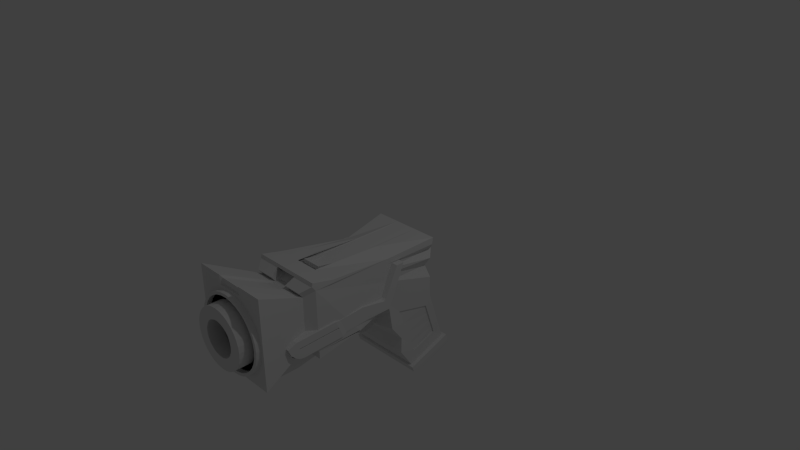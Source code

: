 # Source: gun.blend  (saved by Blender 2.69.0; exported with 4.5.12 LTS)
import bpy
from mathutils import Matrix  # noqa: F401  (used for matrix-valued properties, if any)

bpy.ops.wm.read_factory_settings(use_empty=True)
scene = bpy.context.scene
scene.name = 'Scene'

# ---- collections
col_collection_1 = bpy.data.collections.new('Collection 1'); scene.collection.children.link(col_collection_1)

# ---- materials (node trees are filled in below, after node groups)
mat_material = bpy.data.materials.new('Material')
mat_material.alpha_threshold = 0.0
mat_material.use_transparent_shadow = False
mat_material.roughness = 0.5
mat_material.line_color = (0.0, 0.0, 0.0, 1.0)
mat_material_001 = bpy.data.materials.new('Material.001')
mat_material_001.alpha_threshold = 0.0
mat_material_001.use_transparent_shadow = False
mat_material_001.roughness = 0.5
mat_material_001.line_color = (0.0, 0.0, 0.0, 1.0)

# ---- material node trees

# ---- world
world_world = bpy.data.worlds.new('World'); scene.world = world_world
world_world.color = (0.05088, 0.05088, 0.05088)
world_world.use_sun_shadow = False
world_world.sun_shadow_jitter_overblur = 0.0
world_world.cycles.sampling_method = 'MANUAL'
world_world.cycles.sample_map_resolution = 256

# ---- cameras
cam_camera = bpy.data.cameras.new('Camera')
cam_camera.clip_end = 100.0
cam_camera.lens = 35.0
cam_camera.sensor_width = 32.0
cam_camera.sensor_height = 18.0
cam_camera.ortho_scale = 7.314
cam_camera.dof.focus_distance = 0.0
cam_camera.dof.aperture_fstop = 128.0

# ---- lights
light_lamp = bpy.data.lights.new('Lamp', 'POINT')
light_lamp.transmission_factor = 0.0
light_lamp.cutoff_distance = 30.0
light_lamp.energy = 100.0
light_lamp.shadow_buffer_clip_start = 1.001
light_lamp.shadow_soft_size = 0.1
light_lamp.shadow_maximum_resolution = 0.006
light_lamp.use_absolute_resolution = True
light_lamp.cycles.use_multiple_importance_sampling = False

# ---- meshes
me_cube = bpy.data.meshes.new('Cube')
me_cube.from_pydata([(-0.05752, 0.2938, -0.9052), (0.05491, -1.0, -1.0), (-1.0, -1.0, -1.0), (-0.8876, 0.2938, -0.9052), (-0.05752, 0.2938, -0.2055), (0.0549, -1.0, -0.1107), (-1.0, -1.0, -0.1107), (-0.8876, 0.2938, -0.2055), (-0.4717, -1.943, 0.00798), (-0.4717, -1.814, 0.00798), (0.05491, 0.9741, -1.0), (-1.0, 0.9741, -1.0), (0.05491, 1.029, -0.1107), (-1.0, 1.029, -0.1107), (0.05491, 0.6057, -1.99), (-1.0, 0.6057, -1.99), (0.05491, 1.217, -1.77), (-1.0, 1.217, -1.77), (-0.04985, -1.125, -0.199), (-0.8952, -1.125, -0.199), (-0.8952, -1.125, -0.9117), (-0.04985, -1.125, -0.9117), (0.1231, -1.869, -1.147), (-1.085, -1.869, -1.147), (0.1231, -1.869, 0.1644), (-1.085, -1.869, 0.1644), (-1.0, -0.3178, -1.0), (0.05491, -0.3178, -1.0), (0.05491, -1.0, -1.111), (-1.0, -1.0, -1.111), (-1.0, -0.3178, -0.9914), (0.05491, -0.3178, -0.9914), (-0.6521, -1.0, -1.111), (-0.5526, -1.0, -1.0), (-0.3744, -1.0, -1.0), (-0.2587, -1.0, -1.111), (-0.2755, -0.3178, -0.9914), (-0.274, -0.3178, -1.0), (-0.6791, -0.3178, -1.0), (-0.6805, -0.3178, -0.9914), (-0.6521, -0.8144, -0.8902), (-0.5526, -0.8144, -0.779), (-0.3744, -0.8144, -0.779), (-0.2587, -0.8144, -0.8902), (-0.2755, -0.1323, -0.7703), (-0.6805, -0.1323, -0.7703), (-0.4237, -2.093, -0.3018), (-0.4736, -2.093, -0.2969), (-0.4736, -1.482, -0.1217), (-0.4736, -2.093, -0.1217), (-0.3895, -1.482, -0.1299), (-0.3895, -2.093, -0.1299), (-0.3086, -1.482, -0.1545), (-0.3086, -2.093, -0.1545), (-0.2341, -1.482, -0.1943), (-0.2341, -2.093, -0.1943), (-0.1688, -1.482, -0.2479), (-0.1688, -2.093, -0.2479), (-0.1152, -1.482, -0.3132), (-0.1152, -2.093, -0.3132), (-0.07534, -1.482, -0.3878), (-0.07534, -2.093, -0.3878), (-0.0508, -1.482, -0.4686), (-0.0508, -2.093, -0.4686), (-0.04252, -1.482, -0.5527), (-0.04252, -2.093, -0.5527), (-0.0508, -1.482, -0.6368), (-0.0508, -2.093, -0.6368), (-0.07534, -1.482, -0.7177), (-0.07534, -2.093, -0.7177), (-0.1152, -1.482, -0.7922), (-0.1152, -2.093, -0.7922), (-0.1688, -1.482, -0.8575), (-0.1688, -2.093, -0.8575), (-0.2341, -1.482, -0.9112), (-0.2341, -2.093, -0.9112), (-0.3086, -1.482, -0.951), (-0.3086, -2.093, -0.951), (-0.3895, -1.482, -0.9755), (-0.3895, -2.093, -0.9755), (-0.4736, -1.482, -0.9838), (-0.4736, -2.093, -0.9838), (-0.5577, -1.482, -0.9755), (-0.5577, -2.093, -0.9755), (-0.6386, -1.482, -0.951), (-0.6386, -2.093, -0.951), (-0.7131, -1.482, -0.9112), (-0.7131, -2.093, -0.9112), (-0.7784, -1.482, -0.8575), (-0.7784, -2.093, -0.8575), (-0.832, -1.482, -0.7922), (-0.832, -2.093, -0.7922), (-0.8719, -1.482, -0.7177), (-0.8719, -2.093, -0.7177), (-0.8964, -1.482, -0.6368), (-0.8964, -2.093, -0.6368), (-0.9047, -1.482, -0.5527), (-0.9047, -2.093, -0.5527), (-0.8964, -1.482, -0.4686), (-0.8964, -2.093, -0.4686), (-0.8719, -1.482, -0.3878), (-0.8719, -2.093, -0.3878), (-0.832, -1.482, -0.3132), (-0.832, -2.093, -0.3132), (-0.7784, -1.482, -0.2479), (-0.7784, -2.093, -0.2479), (-0.7131, -1.482, -0.1943), (-0.7131, -2.093, -0.1943), (-0.6386, -1.482, -0.1545), (-0.6386, -2.093, -0.1545), (-0.5577, -1.482, -0.1299), (-0.5577, -2.093, -0.1299), (-0.3757, -2.093, -0.3164), (-0.3315, -2.093, -0.34), (-0.2927, -2.093, -0.3718), (-0.2609, -2.093, -0.4106), (-0.2373, -2.093, -0.4548), (-0.2227, -2.093, -0.5028), (-0.2178, -2.093, -0.5527), (-0.2227, -2.093, -0.6026), (-0.2373, -2.093, -0.6506), (-0.2609, -2.093, -0.6949), (-0.2927, -2.093, -0.7336), (-0.3315, -2.093, -0.7654), (-0.3757, -2.093, -0.7891), (-0.4237, -2.093, -0.8036), (-0.4736, -2.093, -0.8085), (-0.5235, -2.093, -0.8036), (-0.5715, -2.093, -0.7891), (-0.6157, -2.093, -0.7654), (-0.6545, -2.093, -0.7336), (-0.6863, -2.093, -0.6949), (-0.7099, -2.093, -0.6506), (-0.7245, -2.093, -0.6026), (-0.7294, -2.093, -0.5527), (-0.7245, -2.093, -0.5028), (-0.7099, -2.093, -0.4548), (-0.6863, -2.093, -0.4106), (-0.6545, -2.093, -0.3718), (-0.6157, -2.093, -0.34), (-0.5715, -2.093, -0.3164), (-0.5235, -2.093, -0.3018), (-0.4237, -1.537, -0.3018), (-0.4736, -1.537, -0.2969), (-0.3757, -1.537, -0.3164), (-0.3315, -1.537, -0.34), (-0.2927, -1.537, -0.3718), (-0.2609, -1.537, -0.4106), (-0.2373, -1.537, -0.4548), (-0.2227, -1.537, -0.5028), (-0.2178, -1.537, -0.5527), (-0.2227, -1.537, -0.6026), (-0.2373, -1.537, -0.6506), (-0.2609, -1.537, -0.6949), (-0.2927, -1.537, -0.7336), (-0.3315, -1.537, -0.7654), (-0.3757, -1.537, -0.7891), (-0.4237, -1.537, -0.8036), (-0.4736, -1.537, -0.8085), (-0.5235, -1.537, -0.8036), (-0.5715, -1.537, -0.7891), (-0.6157, -1.537, -0.7654), (-0.6545, -1.537, -0.7336), (-0.6863, -1.537, -0.6949), (-0.7099, -1.537, -0.6506), (-0.7245, -1.537, -0.6026), (-0.7294, -1.537, -0.5527), (-0.7245, -1.537, -0.5028), (-0.7099, -1.537, -0.4548), (-0.6863, -1.537, -0.4106), (-0.6545, -1.537, -0.3718), (-0.6157, -1.537, -0.34), (-0.5715, -1.537, -0.3164), (-0.5235, -1.537, -0.3018), (-0.3627, -1.814, -0.002755), (-0.3627, -1.943, -0.002755), (-0.2579, -1.814, -0.03455), (-0.2579, -1.943, -0.03455), (-0.1614, -1.814, -0.08618), (-0.1614, -1.943, -0.08618), (-0.07669, -1.814, -0.1557), (-0.07669, -1.943, -0.1557), (-0.007211, -1.814, -0.2403), (-0.007211, -1.943, -0.2403), (0.04442, -1.814, -0.3369), (0.04442, -1.943, -0.3369), (0.07621, -1.814, -0.4417), (0.07621, -1.943, -0.4417), (0.08694, -1.814, -0.5507), (0.08694, -1.943, -0.5507), (0.07621, -1.814, -0.6597), (0.07621, -1.943, -0.6597), (0.04442, -1.814, -0.7645), (0.04442, -1.943, -0.7645), (-0.007211, -1.814, -0.8611), (-0.007211, -1.943, -0.8611), (-0.07669, -1.814, -0.9458), (-0.07669, -1.943, -0.9458), (-0.1614, -1.814, -1.015), (-0.1614, -1.943, -1.015), (-0.2579, -1.814, -1.067), (-0.2579, -1.943, -1.067), (-0.3627, -1.814, -1.099), (-0.3627, -1.943, -1.099), (-0.4717, -1.814, -1.109), (-0.4717, -1.943, -1.109), (-0.5807, -1.814, -1.099), (-0.5807, -1.943, -1.099), (-0.6855, -1.814, -1.067), (-0.6855, -1.943, -1.067), (-0.7821, -1.814, -1.015), (-0.7821, -1.943, -1.015), (-0.8668, -1.814, -0.9458), (-0.8668, -1.943, -0.9458), (-0.9363, -1.814, -0.8611), (-0.9363, -1.943, -0.8611), (-0.9879, -1.814, -0.7645), (-0.9879, -1.943, -0.7645), (-1.02, -1.814, -0.6597), (-1.02, -1.943, -0.6597), (-1.03, -1.814, -0.5507), (-1.03, -1.943, -0.5507), (-1.02, -1.814, -0.4417), (-1.02, -1.943, -0.4417), (-0.9879, -1.814, -0.3369), (-0.9879, -1.943, -0.3369), (-0.9363, -1.814, -0.2403), (-0.9363, -1.943, -0.2403), (-0.8668, -1.814, -0.1557), (-0.8668, -1.943, -0.1557), (-0.7821, -1.814, -0.08618), (-0.7821, -1.943, -0.08618), (-0.6855, -1.814, -0.03455), (-0.6855, -1.943, -0.03455), (-0.5807, -1.814, -0.002755), (-0.5807, -1.943, -0.002755), (-0.4717, -1.943, -0.03521), (-0.3712, -1.943, -0.04511), (-0.2745, -1.943, -0.07445), (-0.1853, -1.943, -0.1221), (-0.1072, -1.943, -0.1862), (-0.04312, -1.943, -0.2643), (0.004516, -1.943, -0.3534), (0.03385, -1.943, -0.4501), (0.04376, -1.943, -0.5507), (0.03385, -1.943, -0.6513), (0.004516, -1.943, -0.748), (-0.04312, -1.943, -0.8371), (-0.1072, -1.943, -0.9152), (-0.1853, -1.943, -0.9793), (-0.2745, -1.943, -1.027), (-0.3712, -1.943, -1.056), (-0.4717, -1.943, -1.066), (-0.5723, -1.943, -1.056), (-0.669, -1.943, -1.027), (-0.7581, -1.943, -0.9793), (-0.8363, -1.943, -0.9152), (-0.9004, -1.943, -0.8371), (-0.948, -1.943, -0.748), (-0.9773, -1.943, -0.6513), (-0.9872, -1.943, -0.5507), (-0.9773, -1.943, -0.4501), (-0.948, -1.943, -0.3534), (-0.9004, -1.943, -0.2643), (-0.8363, -1.943, -0.1862), (-0.7581, -1.943, -0.1221), (-0.669, -1.943, -0.07445), (-0.5723, -1.943, -0.04511), (-0.4717, -1.869, -0.03521), (-0.3712, -1.869, -0.04511), (-0.2745, -1.869, -0.07445), (-0.1853, -1.869, -0.1221), (-0.1072, -1.869, -0.1862), (-0.04312, -1.869, -0.2643), (0.004516, -1.869, -0.3534), (0.03385, -1.869, -0.4501), (0.04376, -1.869, -0.5507), (0.03385, -1.869, -0.6513), (0.004516, -1.869, -0.748), (-0.04312, -1.869, -0.8371), (-0.1072, -1.869, -0.9152), (-0.1853, -1.869, -0.9793), (-0.2745, -1.869, -1.027), (-0.3712, -1.869, -1.056), (-0.4717, -1.869, -1.066), (-0.5723, -1.869, -1.056), (-0.669, -1.869, -1.027), (-0.7581, -1.869, -0.9793), (-0.8363, -1.869, -0.9152), (-0.9004, -1.869, -0.8371), (-0.948, -1.869, -0.748), (-0.9773, -1.869, -0.6513), (-0.9872, -1.869, -0.5507), (-0.9773, -1.869, -0.4501), (-0.948, -1.869, -0.3534), (-0.9004, -1.869, -0.2643), (-0.8363, -1.869, -0.1862), (-0.7581, -1.869, -0.1221), (-0.669, -1.869, -0.07445), (-0.5723, -1.869, -0.04511), (-0.2967, 0.2938, -1.0), (-0.6484, 0.2938, -1.0), (-0.2967, 0.2938, -0.1107), (-0.6484, 0.2938, -0.1107), (-0.2967, -1.0, -0.1107), (-0.6484, -1.0, -0.1107), (-0.2967, 0.9741, -1.0), (-0.6484, 0.9741, -1.0), (-0.2967, 1.029, -0.1107), (-0.6484, 1.029, -0.1107), (-0.2967, 0.6057, -1.99), (-0.6484, 0.6057, -1.99), (-0.2967, 1.217, -1.77), (-0.6484, 1.217, -1.77), (-0.6134, -1.125, -0.199), (-0.3316, -1.125, -0.199), (-0.3316, -1.125, -0.9117), (-0.6134, -1.125, -0.9117), (-0.2796, -1.869, -1.147), (-0.6822, -1.869, -1.147), (-0.2796, -1.869, 0.1644), (-0.6822, -1.869, 0.1644), (-0.6822, -1.869, 0.02803), (-0.2796, -1.869, 0.03342), (-0.6134, -1.125, -0.199), (-0.3316, -1.125, -0.199), (-0.2796, -1.869, 0.1644), (-0.6822, -1.869, 0.1644), (-0.6822, -1.869, 0.02803), (-0.2796, -1.869, 0.03342), (-0.5965, -1.187, -0.1985), (-0.3499, -1.187, -0.1985), (-0.3044, -1.838, 0.1196), (-0.6567, -1.838, 0.1196), (-0.6567, -1.838, 0.02437), (-0.3044, -1.838, 0.02908), (-0.3177, 0.197, -0.116), (-0.6274, 0.197, -0.116), (-0.3177, -0.9427, -0.116), (-0.6274, -0.9427, -0.116), (-0.3177, 0.8451, -0.116), (-0.6274, 0.8451, -0.116), (-0.5967, -1.053, -0.1938), (-0.3484, -1.053, -0.1938), (-0.5967, -1.053, -0.1938), (-0.3484, -1.053, -0.1938), (-0.5818, -1.107, -0.1933), (-0.3646, -1.107, -0.1933), (-0.2089, -0.925, -0.8946), (-0.2147, -1.844, -0.8932), (-0.7689, -1.844, -0.8932), (-0.7622, -0.9184, -0.8647), (-0.3711, -1.05, -1.447), (-0.3711, -1.532, -1.447), (-0.6125, -1.532, -1.447), (-0.6125, -1.05, -1.447), (-0.2326, -0.8806, -1.149), (-0.2985, -0.8098, -1.334), (-0.2912, -1.692, -1.306), (-0.2315, -1.811, -1.121), (-0.6924, -1.692, -1.306), (-0.7522, -1.811, -1.121), (-0.6988, -0.8058, -1.308), (-0.7499, -0.891, -1.091), (-0.4516, -1.532, -1.447), (-0.5321, -1.532, -1.447), (-0.5842, -1.844, -0.8932), (-0.3995, -1.844, -0.8932), (-0.5321, -1.05, -1.447), (-0.4516, -1.05, -1.447), (-0.3933, -0.9228, -0.8846), (-0.5777, -0.9206, -0.8746), (-0.5587, -1.692, -1.306), (-0.4249, -1.692, -1.306), (-0.5786, -1.811, -1.121), (-0.405, -1.811, -1.121), (-0.4319, -0.8085, -1.325), (-0.5654, -0.8071, -1.316), (-0.405, -0.8841, -1.13), (-0.5775, -0.8875, -1.11), (-0.4516, -1.532, -1.447), (-0.5321, -1.532, -1.447), (-0.5842, -1.844, -0.8932), (-0.3995, -1.844, -0.8932), (-0.5321, -1.05, -1.447), (-0.4516, -1.05, -1.447), (-0.5587, -1.692, -1.306), (-0.4249, -1.692, -1.306), (-0.5786, -1.811, -1.121), (-0.405, -1.811, -1.121), (-0.4516, -1.532, -1.447), (-0.5321, -1.532, -1.447), (-0.5842, -1.844, -0.8932), (-0.3995, -1.844, -0.8932), (-0.5321, -1.05, -1.447), (-0.4516, -1.05, -1.447), (-0.5587, -1.692, -1.306), (-0.4249, -1.692, -1.306), (-0.5786, -1.811, -1.121), (-0.405, -1.811, -1.121), (-0.4516, -1.419, -1.447), (-0.5321, -1.419, -1.447), (-0.5842, -1.731, -0.8932), (-0.3995, -1.731, -0.8932), (-0.5321, -1.053, -1.447), (-0.4516, -1.053, -1.447), (-0.5587, -1.578, -1.306), (-0.4249, -1.578, -1.306), (-0.5786, -1.698, -1.121), (-0.405, -1.698, -1.121), (-0.6521, -0.7451, -1.285), (-0.2587, -0.7451, -1.285), (-0.2755, -0.06291, -1.165), (-0.6805, -0.06291, -1.165), (-0.6521, -0.9146, -0.9079), (-0.2587, -0.9146, -0.9079), (-0.6521, -0.8453, -1.302), (-0.2587, -0.8453, -1.302), (0.0549, -1.053, -0.03611), (-1.0, -1.053, -0.03611), (-0.04985, -1.178, -0.1244), (-0.8952, -1.178, -0.1244), (-0.2967, -1.053, -0.03611), (-0.6484, -1.053, -0.03611), (-0.6134, -1.178, -0.1244), (-0.3316, -1.178, -0.1244), (0.05491, -0.7397, -0.1107), (-1.0, -0.7397, -0.1107), (-0.2967, -0.7397, -0.1107), (-0.6484, -0.7397, -0.1107), (-0.3177, -0.7134, -0.116), (-0.6274, -0.7134, -0.116), (-0.2967, -1.053, -0.03611), (-0.6484, -1.053, -0.03611), (-0.2967, -0.7397, -0.1107), (-0.6484, -0.7397, -0.1107), (0.0549, -1.042, 0.0105), (-1.0, -1.042, 0.0105), (-0.2967, -1.042, 0.0105), (-0.6484, -1.042, 0.0105), (0.05491, -0.7286, -0.06414), (-1.0, -0.7286, -0.06414), (-0.2967, -0.7286, -0.06414), (-0.6484, -0.7286, -0.06414), (-0.2967, -1.042, 0.0105), (-0.6484, -1.042, 0.0105), (-0.2967, -0.7286, -0.06414), (-0.6484, -0.7286, -0.06414), (-0.3268, -0.2391, -0.1311), (-0.3268, -0.6538, -0.05641), (-0.6158, -0.6538, -0.05641), (-0.6158, -0.2391, -0.1311), (-0.3268, -0.2485, -0.1834), (-0.3268, -0.6632, -0.1087), (-0.6158, -0.6632, -0.1087), (-0.6158, -0.2485, -0.1834), (-0.3268, -0.2391, -0.1311), (-0.3268, -0.6538, -0.05641), (-0.6158, -0.6538, -0.05641), (-0.6158, -0.2391, -0.1311), (-0.3646, -0.2562, -0.128), (-0.3646, -0.6255, -0.06151), (-0.578, -0.6255, -0.06151), (-0.578, -0.2562, -0.128), (-0.3646, -0.262, -0.1599), (-0.3646, -0.6312, -0.09346), (-0.578, -0.6312, -0.09346), (-0.578, -0.262, -0.1599), (-0.08555, 0.1516, -0.7236), (-0.08555, 0.2708, -0.7815), (0.04693, 0.2708, -0.7815), (0.04693, 0.1516, -0.7236), (-0.08555, 0.3622, -0.29), (-0.08555, 0.479, -0.2838), (0.04693, 0.479, -0.2838), (0.04693, 0.3622, -0.29), (-0.08555, 0.1289, -0.7438), (-0.08555, 0.2157, -0.895), (0.04693, 0.2157, -0.895), (0.04693, 0.1289, -0.7438), (-0.08555, -0.2552, -0.6752), (-0.08555, -0.166, -0.8942), (0.04693, -0.166, -0.8942), (0.04693, -0.2552, -0.6752), (-0.08098, -0.7304, -0.6686), (-0.08098, -0.6221, -0.9347), (0.07994, -0.6221, -0.9347), (0.07994, -0.7304, -0.6686), (-0.08098, -1.356, -0.6914), (-0.08098, -1.248, -0.9574), (0.07994, -1.248, -0.9574), (0.07994, -1.356, -0.6914), (0.06283, -0.6432, -0.6889), (-0.07015, -0.6432, -0.6889), (0.06283, -0.5537, -0.9088), (-0.07015, -0.5537, -0.9088), (0.07994, -0.6883, -0.772), (0.07994, -1.315, -0.7936), (0.07994, -0.6811, -0.7897), (0.07994, -1.306, -0.8148), (0.06487, -0.6883, -0.772), (0.06487, -1.315, -0.7936), (0.06487, -0.6811, -0.7897), (0.06487, -1.306, -0.8148), (-0.08098, -1.486, -0.7443), (-0.08098, -1.382, -0.9072), (0.07994, -1.382, -0.9072), (0.07994, -1.486, -0.7443), (0.07994, -1.445, -0.8466), (0.07994, -1.436, -0.8678), (-0.0005221, -1.248, -0.9574), (-0.0005221, -1.382, -0.9072), (0.07994, -1.315, -0.9448), (-0.08098, -1.315, -0.9448), (-0.0005221, -1.315, -0.9448), (-0.9004, 0.06406, -0.7262), (-0.9004, 0.1841, -0.7899), (-1.036, 0.1841, -0.7899), (-1.036, 0.06406, -0.7262), (-0.9004, 0.2961, -0.2895), (-0.9004, 0.4161, -0.2875), (-1.036, 0.4161, -0.2875), (-1.036, 0.2961, -0.2895), (-0.9004, 0.04002, -0.746), (-0.9004, 0.1233, -0.9043), (-1.036, 0.1233, -0.9043), (-1.036, 0.04002, -0.746), (-0.9004, -0.3512, -0.6614), (-0.9004, -0.2679, -0.8892), (-1.036, -0.2679, -0.8892), (-1.036, -0.3512, -0.6614), (-0.9051, -0.8381, -0.6369), (-0.9051, -0.7369, -0.9137), (-1.07, -0.7369, -0.9137), (-1.07, -0.8381, -0.6369), (-0.9051, -1.481, -0.6369), (-0.9051, -1.379, -0.9137), (-1.07, -1.379, -0.9137), (-1.07, -1.481, -0.6369), (-1.053, -0.7494, -0.661), (-0.9162, -0.7494, -0.661), (-1.053, -0.6658, -0.8897), (-0.9162, -0.6658, -0.8897), (-1.07, -0.7987, -0.7445), (-1.07, -1.442, -0.7433), (-1.07, -0.792, -0.7629), (-1.07, -1.434, -0.7653), (-1.055, -0.7987, -0.7445), (-1.055, -1.442, -0.7433), (-1.055, -0.792, -0.7629), (-1.055, -1.434, -0.7653), (-0.9876, -1.379, -0.9137), (-1.07, -1.447, -0.8982), (-0.9051, -1.447, -0.8982), (-0.9876, -1.447, -0.8982), (-0.05752, 0.2938, -0.672), (-0.05752, 0.2938, -0.4388), (-0.8876, 0.2938, -0.672), (-0.8876, 0.2938, -0.4388), (0.05491, 0.9741, -0.7036), (0.05491, 0.9741, -0.4072), (-1.0, 0.9741, -0.7036), (-1.0, 0.9741, -0.4072), (-0.2967, 0.9741, -0.7036), (-0.2967, 0.9741, -0.4072), (-0.6484, 0.9741, -0.7036), (-0.6484, 0.9741, -0.4072), (-0.05752, 0.2938, -0.3608), (-0.05752, 0.2938, -0.2831), (-0.8876, 0.2938, -0.3608), (-0.8876, 0.2938, -0.2831), (-0.03382, 1.076, -0.3082), (0.05491, 1.011, -0.2093), (-0.9113, 1.076, -0.3082), (-1.0, 1.011, -0.2093), (-0.2967, 1.076, -0.3082), (-0.2967, 1.011, -0.2093), (-0.6484, 1.076, -0.3082), (-0.6484, 1.011, -0.2093), (-0.05752, 0.2938, -0.5554), (-0.8876, 0.2938, -0.5554), (-0.05079, 0.9741, -0.5554), (-0.8943, 0.9741, -0.5554), (-0.332, 0.9741, -0.5554), (-0.6131, 0.9741, -0.5554), (0.114, 0.5714, -2.002), (-1.059, 0.5714, -2.002), (0.114, 1.251, -1.757), (-1.059, 1.251, -1.757), (-0.277, 0.5714, -2.002), (-0.6681, 0.5714, -2.002), (-0.277, 1.251, -1.757), (-0.6681, 1.251, -1.757), (0.114, 0.6022, -2.088), (-1.059, 0.6022, -2.088), (0.114, 1.282, -1.843), (-1.059, 1.282, -1.843), (-0.277, 0.6022, -2.088), (-0.6681, 0.6022, -2.088), (-0.277, 1.282, -1.843), (-0.6681, 1.282, -1.843), (-0.02794, 0.4617, -1.084), (0.04505, 0.9034, -1.146), (0.04505, 0.6642, -1.789), (0.04505, 1.061, -1.646), (-0.04546, 0.4686, -1.087), (0.02752, 0.9102, -1.149), (0.02752, 0.671, -1.791), (0.02752, 1.068, -1.648), (-0.8876, 0.2938, -0.9052), (-1.0, 0.9741, -1.0), (-1.0, 0.6057, -1.99), (-1.0, 1.217, -1.77), (-0.9115, 0.4298, -1.05), (-0.992, 0.9169, -1.118), (-0.992, 0.6531, -1.827), (-0.992, 1.091, -1.669), (-0.8926, 0.4315, -1.051), (-0.9731, 0.9186, -1.119), (-0.9731, 0.6548, -1.828), (-0.9731, 1.092, -1.67), (0.05491, 1.17, -1.621), (0.05491, 1.109, -1.429), (0.05491, 1.049, -1.237), (-0.02294, 0.322, -1.301), (0.005163, 0.4677, -1.51), (0.03327, 0.4341, -1.719), (-0.9784, 0.4341, -1.719), (-0.9503, 0.4677, -1.51), (-0.9222, 0.322, -1.301), (-1.0, 1.049, -1.237), (-1.0, 1.109, -1.429), (-1.0, 1.17, -1.621), (-0.6484, 1.049, -1.237), (-0.6484, 1.109, -1.429), (-0.6484, 1.17, -1.621), (-0.2967, 1.049, -1.237), (-0.2967, 1.109, -1.429), (-0.2967, 1.17, -1.621), (-0.2967, 0.322, -1.366), (-0.2967, 0.4677, -1.552), (-0.2967, 0.4341, -1.737), (-0.6484, 0.322, -1.366), (-0.6484, 0.4677, -1.552), (-0.6484, 0.4341, -1.737), (0.04505, 1.031, -1.549), (0.04505, 0.9913, -1.425), (0.04505, 0.9519, -1.3), (-0.005492, 0.524, -1.301), (0.01275, 0.5746, -1.477), (0.031, 0.6253, -1.653), (0.02752, 1.037, -1.552), (0.02752, 0.9981, -1.427), (0.02752, 0.9587, -1.302), (-0.02302, 0.5308, -1.304), (-0.004773, 0.5815, -1.48), (0.01347, 0.6321, -1.656), (-0.9784, 0.5456, -1.781), (-0.9503, 0.4677, -1.51), (-0.9222, 0.3897, -1.239), (-1.0, 1.049, -1.237), (-1.0, 1.109, -1.429), (-1.0, 1.17, -1.621), (-0.9765, 0.6101, -1.677), (-0.9564, 0.5543, -1.483), (-0.9363, 0.4984, -1.289), (-0.992, 0.9703, -1.288), (-0.992, 1.014, -1.425), (-0.992, 1.057, -1.563), (-0.9576, 0.6118, -1.678), (-0.9375, 0.556, -1.484), (-0.9174, 0.5002, -1.29), (-0.9731, 0.972, -1.288), (-0.9731, 1.015, -1.426), (-0.9731, 1.059, -1.564), (-0.6089, 0.3567, -1.149), (-0.3456, 0.3567, -1.149), (-0.6089, 0.352, -1.197), (-0.3456, 0.352, -1.197), (-0.6089, 0.3379, -1.244), (-0.3456, 0.3379, -1.244), (-0.6089, 0.3152, -1.286), (-0.3456, 0.3152, -1.286), (-0.6089, 0.2845, -1.323), (-0.3456, 0.2845, -1.323), (-0.6089, 0.2472, -1.354), (-0.3456, 0.2472, -1.354), (-0.6089, 0.2046, -1.377), (-0.3456, 0.2046, -1.377), (-0.6089, 0.1584, -1.391), (-0.3456, 0.1584, -1.391), (-0.6089, 0.1103, -1.396), (-0.3456, 0.1103, -1.396), (-0.6089, 0.06224, -1.391), (-0.3456, 0.06224, -1.391), (-0.6089, 0.01602, -1.377), (-0.3456, 0.01602, -1.377), (-0.6089, -0.02658, -1.354), (-0.3456, -0.02658, -1.354), (-0.6089, -0.06391, -1.323), (-0.3456, -0.06391, -1.323), (-0.6089, -0.09456, -1.286), (-0.3456, -0.09456, -1.286), (-0.6089, -0.1173, -1.244), (-0.3456, -0.1173, -1.244), (-0.6089, -0.1313, -1.197), (-0.3456, -0.1313, -1.197), (-0.6089, -0.1361, -1.149), (-0.3456, -0.1361, -1.149), (-0.6089, -0.1313, -1.101), (-0.3456, -0.1313, -1.101), (-0.6089, -0.1173, -1.055), (-0.3456, -0.1173, -1.055), (-0.6089, -0.09455, -1.012), (-0.3456, -0.09455, -1.012), (-0.6089, -0.06391, -0.975), (-0.3456, -0.06391, -0.975), (-0.6089, -0.02658, -0.9444), (-0.3456, -0.02658, -0.9444), (-0.6089, 0.01602, -0.9216), (-0.3456, 0.01602, -0.9216), (-0.6089, 0.06224, -0.9076), (-0.3456, 0.06224, -0.9076), (-0.6089, 0.1103, -0.9029), (-0.3456, 0.1103, -0.9029), (-0.6089, 0.1584, -0.9076), (-0.3456, 0.1584, -0.9076), (-0.6089, 0.2046, -0.9216), (-0.3456, 0.2046, -0.9216), (-0.6089, 0.2472, -0.9444), (-0.3456, 0.2472, -0.9444), (-0.6089, 0.2845, -0.975), (-0.3456, 0.2845, -0.975), (-0.6089, 0.3152, -1.012), (-0.3456, 0.3152, -1.012), (-0.6089, 0.3379, -1.055), (-0.3456, 0.3379, -1.055), (-0.6089, 0.352, -1.101), (-0.3456, 0.352, -1.101), (-0.5267, 0.3878, -1.149), (-0.4278, 0.3878, -1.149), (-0.4278, 0.3824, -1.203), (-0.5267, 0.3824, -1.203), (-0.4278, 0.3666, -1.255), (-0.5267, 0.3666, -1.255), (-0.4278, 0.341, -1.303), (-0.5267, 0.341, -1.303), (-0.4278, 0.3065, -1.345), (-0.5267, 0.3065, -1.345), (-0.4278, 0.2644, -1.38), (-0.5267, 0.2644, -1.38), (-0.4278, 0.2165, -1.406), (-0.5267, 0.2165, -1.406), (-0.4278, 0.1644, -1.421), (-0.5267, 0.1644, -1.421), (-0.4278, 0.1103, -1.427), (-0.5267, 0.1103, -1.427), (-0.4278, 0.05618, -1.421), (-0.5267, 0.05618, -1.421), (-0.4278, 0.004128, -1.406), (-0.5267, 0.004128, -1.406), (-0.4278, -0.04384, -1.38), (-0.5267, -0.04384, -1.38), (-0.4278, -0.08588, -1.345), (-0.5267, -0.08588, -1.345), (-0.4278, -0.1204, -1.303), (-0.5267, -0.1204, -1.303), (-0.4278, -0.146, -1.255), (-0.5267, -0.146, -1.255), (-0.4278, -0.1618, -1.203), (-0.5267, -0.1618, -1.203), (-0.4278, -0.1671, -1.149), (-0.5267, -0.1671, -1.149), (-0.4278, -0.1618, -1.095), (-0.5267, -0.1618, -1.095), (-0.4278, -0.146, -1.043), (-0.5267, -0.146, -1.043), (-0.4278, -0.1204, -0.9951), (-0.5267, -0.1204, -0.9951), (-0.4278, -0.08588, -0.9531), (-0.5267, -0.08588, -0.9531), (-0.4278, -0.04384, -0.9186), (-0.5267, -0.04384, -0.9186), (-0.4278, 0.004128, -0.8929), (-0.5267, 0.004128, -0.8929), (-0.4278, 0.05618, -0.8771), (-0.5267, 0.05618, -0.8771), (-0.4278, 0.1103, -0.8718), (-0.5267, 0.1103, -0.8718), (-0.4278, 0.1644, -0.8771), (-0.5267, 0.1644, -0.8771), (-0.4278, 0.2165, -0.8929), (-0.5267, 0.2165, -0.8929), (-0.4278, 0.2645, -0.9186), (-0.5267, 0.2645, -0.9186), (-0.4278, 0.3065, -0.9531), (-0.5267, 0.3065, -0.9531), (-0.4278, 0.341, -0.9951), (-0.5267, 0.341, -0.9951), (-0.4278, 0.3666, -1.043), (-0.5267, 0.3666, -1.043), (-0.4278, 0.3824, -1.095), (-0.5267, 0.3824, -1.095), (-0.5726, 0.2895, -1.149), (-0.3812, 0.2895, -1.149), (-0.5726, 0.286, -1.183), (-0.3812, 0.286, -1.183), (-0.5726, 0.2758, -1.217), (-0.3812, 0.2758, -1.217), (-0.5726, 0.2593, -1.248), (-0.3812, 0.2593, -1.248), (-0.5726, 0.237, -1.275), (-0.3812, 0.237, -1.275), (-0.5726, 0.2099, -1.297), (-0.3812, 0.2099, -1.297), (-0.5726, 0.1789, -1.314), (-0.3812, 0.1789, -1.314), (-0.5726, 0.1453, -1.324), (-0.3812, 0.1453, -1.324), (-0.5726, 0.1104, -1.328), (-0.3812, 0.1104, -1.328), (-0.5726, 0.07547, -1.324), (-0.3812, 0.07547, -1.324), (-0.5726, 0.04187, -1.314), (-0.3812, 0.04187, -1.314), (-0.5726, 0.01092, -1.297), (-0.3812, 0.01092, -1.297), (-0.5726, -0.01622, -1.275), (-0.3812, -0.01622, -1.275), (-0.5726, -0.03849, -1.248), (-0.3812, -0.03849, -1.248), (-0.5726, -0.05504, -1.217), (-0.3812, -0.05504, -1.217), (-0.5726, -0.06523, -1.183), (-0.3812, -0.06523, -1.183), (-0.5726, -0.06867, -1.149), (-0.3812, -0.06867, -1.149), (-0.5726, -0.06523, -1.114), (-0.3812, -0.06523, -1.114), (-0.5726, -0.05504, -1.08), (-0.3812, -0.05504, -1.08), (-0.5726, -0.03849, -1.049), (-0.3812, -0.03849, -1.049), (-0.5726, -0.01622, -1.022), (-0.3812, -0.01622, -1.022), (-0.5726, 0.01092, -0.9996), (-0.3812, 0.01092, -0.9996), (-0.5726, 0.04187, -0.9831), (-0.3812, 0.04187, -0.9831), (-0.5726, 0.07547, -0.9729), (-0.3812, 0.07547, -0.9729), (-0.5726, 0.1104, -0.9694), (-0.3812, 0.1104, -0.9694), (-0.5726, 0.1453, -0.9729), (-0.3812, 0.1453, -0.9729), (-0.5726, 0.1789, -0.9831), (-0.3812, 0.1789, -0.9831), (-0.5726, 0.2099, -0.9996), (-0.3812, 0.2099, -0.9996), (-0.5726, 0.237, -1.022), (-0.3812, 0.237, -1.022), (-0.5726, 0.2593, -1.049), (-0.3812, 0.2593, -1.049), (-0.5726, 0.2758, -1.08), (-0.3812, 0.2758, -1.08), (-0.5726, 0.286, -1.114), (-0.3812, 0.286, -1.114), (-0.5726, 0.2895, -1.149), (-0.3812, 0.2895, -1.149), (-0.5726, 0.286, -1.183), (-0.3812, 0.286, -1.183), (-0.5726, 0.2758, -1.217), (-0.3812, 0.2758, -1.217), (-0.5726, 0.2593, -1.248), (-0.3812, 0.2593, -1.248), (-0.5726, 0.237, -1.275), (-0.3812, 0.237, -1.275), (-0.5726, 0.2099, -1.297), (-0.3812, 0.2099, -1.297), (-0.5726, 0.1789, -1.314), (-0.3812, 0.1789, -1.314), (-0.5726, 0.1453, -1.324), (-0.3812, 0.1453, -1.324), (-0.5726, 0.1104, -1.328), (-0.3812, 0.1104, -1.328), (-0.5726, 0.07547, -1.324), (-0.3812, 0.07547, -1.324), (-0.5726, 0.04187, -1.314), (-0.3812, 0.04187, -1.314), (-0.5726, 0.01092, -1.297), (-0.3812, 0.01092, -1.297), (-0.5726, -0.01622, -1.275), (-0.3812, -0.01622, -1.275), (-0.5726, -0.03849, -1.248), (-0.3812, -0.03849, -1.248), (-0.5726, -0.05504, -1.217), (-0.3812, -0.05504, -1.217), (-0.5726, -0.06523, -1.183), (-0.3812, -0.06523, -1.183), (-0.5726, -0.06867, -1.149), (-0.3812, -0.06867, -1.149), (-0.5726, -0.06523, -1.114), (-0.3812, -0.06523, -1.114), (-0.5726, -0.05504, -1.08), (-0.3812, -0.05504, -1.08), (-0.5726, -0.03849, -1.049), (-0.3812, -0.03849, -1.049), (-0.5726, -0.01622, -1.022), (-0.3812, -0.01622, -1.022), (-0.5726, 0.01092, -0.9996), (-0.3812, 0.01092, -0.9996), (-0.5726, 0.04187, -0.9831), (-0.3812, 0.04187, -0.9831), (-0.5726, 0.07547, -0.9729), (-0.3812, 0.07547, -0.9729), (-0.5726, 0.1104, -0.9694), (-0.3812, 0.1104, -0.9694), (-0.5726, 0.1453, -0.9729), (-0.3812, 0.1453, -0.9729), (-0.5726, 0.1789, -0.9831), (-0.3812, 0.1789, -0.9831), (-0.5726, 0.2099, -0.9996), (-0.3812, 0.2099, -0.9996), (-0.5726, 0.237, -1.022), (-0.3812, 0.237, -1.022), (-0.5726, 0.2593, -1.049), (-0.3812, 0.2593, -1.049), (-0.5726, 0.2758, -1.08), (-0.3812, 0.2758, -1.08), (-0.5726, 0.286, -1.114), (-0.3812, 0.286, -1.114), (-0.5689, 0.1638, -1.182), (-0.5689, 0.2388, -1.182), (-0.4094, 0.2388, -1.182), (-0.4094, 0.1638, -1.182), (-0.5689, 0.05624, -1.069), (-0.5689, 0.1312, -1.069), (-0.4094, 0.1312, -1.069), (-0.4094, 0.05624, -1.069), (-0.5689, 0.05624, -0.9663), (-0.5689, 0.1312, -0.9663), (-0.4094, 0.1312, -0.9663), (-0.4094, 0.05624, -0.9663)], [], [(0, 27, 37, 38, 26, 3, 301, 300), (429, 427, 6, 305), (0, 555, 579, 556, 567, 568, 4, 426, 5, 1, 27), (2, 6, 427, 7, 570, 569, 558, 580, 557, 3, 26), (302, 4, 12, 308), (174, 175, 177, 176), (565, 307, 11, 561), (570, 7, 13, 574), (555, 0, 10, 559), (626, 14, 603, 650), (310, 311, 590, 589), (632, 17, 612, 662), (638, 621, 16, 312), (644, 627, 15, 311), (304, 315, 425, 422), (6, 2, 20, 19), (1, 5, 18, 21), (2, 33, 34, 1, 21, 316, 317, 20), (319, 322, 321, 25, 23), (9, 8, 175, 174), (26, 38, 39, 30), (39, 32, 29, 30), (2, 26, 30, 29), (33, 2, 29, 32), (27, 1, 28, 31), (39, 36, 44, 45), (1, 34, 35, 28), (37, 27, 31, 36), (31, 28, 35, 36), (38, 37, 36, 39), (32, 39, 45, 40), (42, 41, 40, 43), (40, 45, 413, 410), (36, 35, 43, 44), (35, 34, 42, 43), (34, 33, 41, 42), (33, 32, 40, 41), (137, 136, 168, 169), (63, 61, 116, 117), (48, 49, 51, 50), (46, 47, 143, 142), (85, 83, 127, 128), (50, 51, 53, 52), (126, 125, 157, 158), (107, 105, 138, 139), (52, 53, 55, 54), (115, 114, 146, 147), (77, 75, 123, 124), (54, 55, 57, 56), (130, 129, 161, 162), (55, 53, 112, 113), (56, 57, 59, 58), (119, 118, 150, 151), (51, 49, 47, 46), (58, 59, 61, 60), (134, 133, 165, 166), (99, 97, 134, 135), (60, 61, 63, 62), (123, 122, 154, 155), (49, 111, 141, 47), (62, 63, 65, 64), (112, 46, 142, 144), (69, 67, 119, 120), (64, 65, 67, 66), (127, 126, 158, 159), (91, 89, 130, 131), (66, 67, 69, 68), (138, 137, 169, 170), (61, 59, 115, 116), (68, 69, 71, 70), (116, 115, 147, 148), (83, 81, 126, 127), (70, 71, 73, 72), (131, 130, 162, 163), (105, 103, 137, 138), (72, 73, 75, 74), (120, 119, 151, 152), (75, 73, 122, 123), (74, 75, 77, 76), (135, 134, 166, 167), (53, 51, 46, 112), (76, 77, 79, 78), (124, 123, 155, 156), (97, 95, 133, 134), (78, 79, 81, 80), (113, 112, 144, 145), (67, 65, 118, 119), (80, 81, 83, 82), (128, 127, 159, 160), (89, 87, 129, 130), (82, 83, 85, 84), (139, 138, 170, 171), (111, 109, 140, 141), (84, 85, 87, 86), (141, 140, 172, 173), (81, 79, 125, 126), (86, 87, 89, 88), (117, 116, 148, 149), (59, 57, 114, 115), (88, 89, 91, 90), (132, 131, 163, 164), (103, 101, 136, 137), (90, 91, 93, 92), (121, 120, 152, 153), (73, 71, 121, 122), (92, 93, 95, 94), (136, 135, 167, 168), (95, 93, 132, 133), (94, 95, 97, 96), (125, 124, 156, 157), (65, 63, 117, 118), (96, 97, 99, 98), (114, 113, 145, 146), (87, 85, 128, 129), (98, 99, 101, 100), (129, 128, 160, 161), (109, 107, 139, 140), (100, 101, 103, 102), (140, 139, 171, 172), (79, 77, 124, 125), (102, 103, 105, 104), (142, 143, 173, 172, 171, 170, 169, 168, 167, 166, 165, 164, 163, 162, 161, 160, 159, 158, 157, 156, 155, 154, 153, 152, 151, 150, 149, 148, 147, 146, 145, 144), (57, 55, 113, 114), (104, 105, 107, 106), (71, 69, 120, 121), (118, 117, 149, 150), (106, 107, 109, 108), (101, 99, 135, 136), (110, 111, 49, 48), (108, 109, 111, 110), (47, 141, 173, 143), (93, 91, 131, 132), (48, 50, 52, 54, 56, 58, 60, 62, 64, 66, 68, 70, 72, 74, 76, 78, 80, 82, 84, 86, 88, 90, 92, 94, 96, 98, 100, 102, 104, 106, 108, 110), (122, 121, 153, 154), (133, 132, 164, 165), (314, 19, 25, 321), (19, 20, 23, 25), (21, 18, 24, 22), (316, 21, 22, 318), (176, 177, 179, 178), (178, 179, 181, 180), (180, 181, 183, 182), (182, 183, 185, 184), (184, 185, 187, 186), (186, 187, 189, 188), (188, 189, 191, 190), (190, 191, 193, 192), (192, 193, 195, 194), (194, 195, 197, 196), (196, 197, 199, 198), (198, 199, 201, 200), (200, 201, 203, 202), (202, 203, 205, 204), (204, 205, 207, 206), (206, 207, 209, 208), (208, 209, 211, 210), (210, 211, 213, 212), (212, 213, 215, 214), (214, 215, 217, 216), (216, 217, 219, 218), (218, 219, 221, 220), (220, 221, 223, 222), (222, 223, 225, 224), (224, 225, 227, 226), (226, 227, 229, 228), (228, 229, 231, 230), (230, 231, 233, 232), (234, 235, 8, 9), (176, 178, 180, 182, 184, 186, 188, 190, 192, 194, 196, 198, 200, 202, 204, 206, 208, 210, 212, 214, 216, 218, 220, 222, 224, 226, 228, 230, 232, 234, 9, 174), (232, 233, 235, 234), (227, 225, 262, 263), (265, 264, 296, 297), (183, 181, 240, 241), (205, 203, 251, 252), (233, 231, 265, 266), (211, 209, 254, 255), (189, 187, 243, 244), (217, 215, 257, 258), (195, 193, 246, 247), (223, 221, 260, 261), (179, 177, 238, 239), (201, 199, 249, 250), (229, 227, 263, 264), (207, 205, 252, 253), (185, 183, 241, 242), (235, 233, 266, 267), (213, 211, 255, 256), (177, 175, 237, 238), (175, 8, 236, 237), (191, 189, 244, 245), (219, 217, 258, 259), (197, 195, 247, 248), (225, 223, 261, 262), (181, 179, 239, 240), (203, 201, 250, 251), (231, 229, 264, 265), (209, 207, 253, 254), (187, 185, 242, 243), (8, 235, 267, 236), (215, 213, 256, 257), (193, 191, 245, 246), (221, 219, 259, 260), (199, 197, 248, 249), (271, 270, 269, 268, 299, 298, 297, 296, 295, 294, 293, 292, 291, 290, 289, 288, 287, 286, 285, 284, 283, 282, 281, 280, 279, 278, 277, 276, 275, 274, 273, 272), (254, 253, 285, 286), (243, 242, 274, 275), (263, 262, 294, 295), (241, 240, 272, 273), (252, 251, 283, 284), (261, 260, 292, 293), (239, 238, 270, 271), (250, 249, 281, 282), (259, 258, 290, 291), (238, 237, 269, 270), (248, 247, 279, 280), (236, 267, 299, 268), (257, 256, 288, 289), (246, 245, 277, 278), (266, 265, 297, 298), (255, 254, 286, 287), (244, 243, 275, 276), (264, 263, 295, 296), (253, 252, 284, 285), (242, 241, 273, 274), (262, 261, 293, 294), (240, 239, 271, 272), (251, 250, 282, 283), (260, 259, 291, 292), (237, 236, 268, 269), (249, 248, 280, 281), (258, 257, 289, 290), (247, 246, 278, 279), (267, 266, 298, 299), (256, 255, 287, 288), (245, 244, 276, 277), (426, 428, 304, 5), (325, 324, 344, 345), (7, 303, 309, 13), (330, 331, 347, 346), (559, 10, 306, 563), (563, 306, 307, 565), (312, 16, 587, 591), (313, 312, 591, 592), (632, 635, 313, 17), (635, 638, 312, 313), (626, 641, 310, 14), (641, 644, 311, 310), (314, 305, 423, 424), (324, 330, 346, 344), (22, 24, 320, 323, 318), (318, 323, 322, 319), (18, 315, 320, 24), (323, 320, 326, 329), (20, 317, 319, 23), (317, 316, 318, 319), (322, 323, 329, 328), (329, 326, 332, 335), (328, 329, 335, 334), (321, 322, 328, 327), (314, 321, 327, 324), (320, 315, 325, 326), (315, 314, 324, 325), (331, 330, 333, 332), (335, 332, 333, 334), (327, 328, 334, 333), (324, 327, 333, 330), (326, 325, 331, 332), (331, 325, 345, 347), (430, 431, 339, 338), (337, 336, 340, 341), (338, 339, 342, 343), (345, 344, 346, 347), (305, 314, 342, 339), (315, 304, 338, 343), (302, 308, 340, 336), (309, 303, 337, 341), (429, 305, 339, 431), (428, 302, 336, 430), (314, 315, 343, 342), (308, 309, 341, 340), (356, 359, 349, 348), (374, 361, 350, 366), (361, 363, 351, 350), (378, 356, 348, 370), (371, 366, 350, 351), (369, 364, 353, 352), (352, 353, 358, 357), (357, 358, 359, 356), (365, 354, 360, 372), (372, 360, 361, 374), (354, 355, 362, 360), (360, 362, 363, 361), (369, 352, 357, 376), (376, 357, 356, 378), (359, 375, 367, 349), (373, 364, 380, 387), (363, 379, 371, 351), (379, 378, 370, 371), (348, 349, 367, 370), (370, 367, 366, 371), (355, 354, 365, 368), (365, 372, 386, 381), (353, 364, 373, 358), (375, 373, 387, 389), (358, 373, 375, 359), (372, 374, 388, 386), (355, 368, 377, 362), (368, 369, 376, 377), (362, 377, 379, 363), (377, 376, 378, 379), (387, 380, 390, 397), (381, 386, 396, 391), (389, 387, 397, 399), (386, 388, 398, 396), (364, 369, 385, 380), (368, 365, 381, 384), (374, 366, 382, 388), (367, 375, 389, 383), (369, 368, 384, 385), (366, 367, 383, 382), (397, 390, 400, 407), (391, 396, 406, 401), (399, 397, 407, 409), (396, 398, 408, 406), (380, 385, 395, 390), (384, 381, 391, 394), (388, 382, 392, 398), (383, 389, 399, 393), (385, 384, 394, 395), (382, 383, 393, 392), (409, 408, 402, 403), (404, 401, 400, 405), (400, 401, 406, 407), (407, 406, 408, 409), (390, 395, 405, 400), (394, 391, 401, 404), (398, 392, 402, 408), (393, 399, 409, 403), (395, 394, 404, 405), (392, 393, 403, 402), (412, 411, 410, 413), (45, 44, 412, 413), (44, 43, 411, 412), (411, 43, 415, 417), (415, 414, 416, 417), (40, 410, 416, 414), (410, 411, 417, 416), (43, 40, 414, 415), (423, 419, 421, 424), (418, 422, 425, 420), (19, 314, 424, 421), (5, 304, 422, 418), (315, 18, 420, 425), (6, 19, 421, 419), (18, 5, 418, 420), (305, 6, 419, 423), (303, 7, 427, 429), (4, 302, 428, 426), (336, 337, 431, 430), (303, 429, 431, 337), (304, 428, 430, 338), (435, 434, 446, 447), (428, 422, 432, 434), (432, 433, 445, 444), (418, 426, 5), (427, 419, 6), (434, 432, 444, 446), (422, 423, 433, 432), (429, 428, 434, 435), (423, 429, 435, 433), (443, 439, 437, 441), (438, 442, 440, 436), (447, 446, 444, 445), (433, 435, 447, 445), (426, 418, 436, 440), (422, 428, 442, 438), (419, 427, 441, 437), (429, 423, 439, 443), (428, 426, 440, 442), (427, 429, 443, 441), (418, 422, 438, 436), (423, 419, 437, 439), (426, 440, 4), (427, 441, 7), (443, 303, 7, 441), (442, 302, 4, 440), (452, 453, 449, 448), (453, 454, 450, 449), (454, 455, 451, 450), (455, 452, 448, 451), (451, 448, 456, 459), (455, 454, 453, 452), (459, 456, 460, 463), (450, 451, 459, 458), (449, 450, 458, 457), (448, 449, 457, 456), (463, 460, 464, 467), (458, 459, 463, 462), (457, 458, 462, 461), (456, 457, 461, 460), (464, 465, 466, 467), (462, 463, 467, 466), (461, 462, 466, 465), (460, 461, 465, 464), (472, 473, 469, 468), (473, 474, 470, 469), (474, 475, 471, 470), (475, 472, 468, 471), (471, 468, 476, 479), (475, 474, 473, 472), (479, 476, 480, 483), (470, 471, 479, 478), (469, 470, 478, 477), (468, 469, 477, 476), (492, 493, 484, 487), (478, 479, 483, 482), (477, 478, 482, 481), (476, 477, 481, 480), (495, 494, 486, 485), (493, 495, 485, 484), (485, 486, 490, 510, 489), (484, 485, 489, 488), (483, 480, 493, 492), (482, 483, 492, 494), (481, 482, 494, 495), (480, 481, 495, 493), (502, 500, 501, 503), (496, 497, 501, 500), (504, 505, 511, 506, 509, 508, 507), (514, 512, 506, 511), (488, 489, 513, 505, 504), (513, 514, 511, 505), (489, 510, 514, 513), (510, 490, 512, 514), (487, 484, 488, 491), (494, 492, 487, 498, 486), (499, 497, 508, 509), (486, 498, 499, 490), (496, 487, 491, 497), (499, 498, 502, 503), (498, 487, 496), (497, 499, 503, 501), (498, 496, 500, 502), (497, 491, 507, 508), (491, 488, 504, 507), (490, 499, 509, 506, 512), (519, 520, 516, 515), (520, 521, 517, 516), (521, 522, 518, 517), (522, 519, 515, 518), (518, 515, 523, 526), (522, 521, 520, 519), (526, 523, 527, 530), (517, 518, 526, 525), (516, 517, 525, 524), (515, 516, 524, 523), (539, 540, 531, 534), (525, 526, 530, 529), (524, 525, 529, 528), (523, 524, 528, 527), (542, 541, 533, 532), (540, 542, 532, 531), (532, 533, 537, 551, 536), (531, 532, 536, 535), (530, 527, 540, 539), (529, 530, 539, 541), (528, 529, 541, 542), (527, 528, 542, 540), (549, 547, 548, 550), (543, 544, 548, 547), (536, 551, 554, 553), (551, 537, 552, 554), (534, 531, 535, 538), (541, 539, 534, 545, 533), (533, 545, 546, 537), (543, 534, 538, 544), (546, 545, 549, 550), (545, 534, 543), (544, 546, 550, 548), (545, 543, 547, 549), (538, 535, 544), (537, 546, 552), (554, 552, 546), (546, 544, 535, 554), (577, 566, 562, 573), (584, 565, 561, 582), (3, 557, 561, 11), (580, 558, 562, 582), (567, 556, 560, 571), (579, 555, 559, 581), (571, 560, 564, 575), (581, 559, 563, 583), (575, 564, 566, 577), (583, 563, 565, 584), (558, 569, 573, 562), (569, 570, 574, 573), (309, 578, 574, 13), (578, 577, 573, 574), (4, 568, 572, 12), (568, 567, 571, 572), (12, 572, 576, 308), (572, 571, 575, 576), (308, 576, 578, 309), (576, 575, 577, 578), (566, 584, 582, 562), (557, 580, 582, 561), (556, 579, 581, 560), (560, 581, 583, 564), (564, 583, 584, 566), (589, 590, 598, 597), (591, 587, 595, 599), (592, 591, 599, 600), (14, 310, 589, 585), (16, 14, 585, 587), (15, 17, 588, 586), (17, 313, 592, 588), (311, 15, 586, 590), (598, 594, 596, 600), (593, 597, 599, 595), (597, 598, 600, 599), (585, 589, 597, 593), (587, 585, 593, 595), (586, 588, 596, 594), (588, 592, 600, 596), (590, 586, 594, 598), (650, 603, 607, 656), (623, 10, 602, 647), (14, 16, 604, 603), (10, 0, 601, 602), (651, 656, 607, 608), (647, 602, 606, 653), (603, 604, 608, 607), (602, 601, 605, 606), (662, 612, 616, 668), (629, 3, 609, 659), (17, 15, 611, 612), (3, 11, 610, 609), (668, 616, 620, 674), (659, 609, 613, 665), (612, 611, 615, 616), (609, 610, 614, 613), (669, 674, 620, 619), (665, 613, 617, 671), (616, 615, 619, 620), (613, 614, 618, 617), (0, 624, 648, 601), (624, 625, 649, 648), (625, 626, 650, 649), (11, 630, 660, 610), (630, 631, 661, 660), (631, 632, 662, 661), (306, 10, 623, 636), (636, 623, 622, 637), (637, 622, 621, 638), (301, 3, 629, 642), (642, 629, 628, 643), (643, 628, 627, 644), (11, 307, 633, 630), (630, 633, 634, 631), (631, 634, 635, 632), (307, 306, 636, 633), (633, 636, 637, 634), (634, 637, 638, 635), (0, 300, 639, 624), (624, 639, 640, 625), (625, 640, 641, 626), (300, 301, 642, 639), (639, 642, 643, 640), (640, 643, 644, 641), (601, 648, 654, 605), (648, 649, 655, 654), (649, 650, 656, 655), (16, 621, 645, 604), (621, 622, 646, 645), (622, 623, 647, 646), (606, 605, 654, 653), (653, 654, 655, 652), (652, 655, 656, 651), (604, 645, 651, 608), (645, 646, 652, 651), (646, 647, 653, 652), (610, 660, 666, 614), (660, 661, 667, 666), (661, 662, 668, 667), (15, 627, 657, 611), (627, 628, 658, 657), (628, 629, 659, 658), (614, 666, 672, 618), (666, 667, 673, 672), (667, 668, 674, 673), (611, 657, 663, 615), (657, 658, 664, 663), (658, 659, 665, 664), (617, 618, 672, 671), (671, 672, 673, 670), (670, 673, 674, 669), (615, 663, 669, 619), (663, 664, 670, 669), (664, 665, 671, 670), (740, 676, 678, 741), (741, 678, 680, 743), (743, 680, 682, 745), (745, 682, 684, 747), (747, 684, 686, 749), (749, 686, 688, 751), (751, 688, 690, 753), (753, 690, 692, 755), (755, 692, 694, 757), (757, 694, 696, 759), (759, 696, 698, 761), (761, 698, 700, 763), (763, 700, 702, 765), (765, 702, 704, 767), (767, 704, 706, 769), (769, 706, 708, 771), (771, 708, 710, 773), (773, 710, 712, 775), (775, 712, 714, 777), (777, 714, 716, 779), (779, 716, 718, 781), (781, 718, 720, 783), (783, 720, 722, 785), (785, 722, 724, 787), (787, 724, 726, 789), (789, 726, 728, 791), (791, 728, 730, 793), (793, 730, 732, 795), (795, 732, 734, 797), (797, 734, 736, 799), (733, 735, 863, 861), (801, 738, 676, 740), (799, 736, 738, 801), (723, 725, 853, 851), (675, 739, 742, 677), (739, 740, 741, 742), (677, 742, 744, 679), (742, 741, 743, 744), (679, 744, 746, 681), (744, 743, 745, 746), (681, 746, 748, 683), (746, 745, 747, 748), (683, 748, 750, 685), (748, 747, 749, 750), (685, 750, 752, 687), (750, 749, 751, 752), (687, 752, 754, 689), (752, 751, 753, 754), (689, 754, 756, 691), (754, 753, 755, 756), (691, 756, 758, 693), (756, 755, 757, 758), (693, 758, 760, 695), (758, 757, 759, 760), (695, 760, 762, 697), (760, 759, 761, 762), (697, 762, 764, 699), (762, 761, 763, 764), (699, 764, 766, 701), (764, 763, 765, 766), (701, 766, 768, 703), (766, 765, 767, 768), (703, 768, 770, 705), (768, 767, 769, 770), (705, 770, 772, 707), (770, 769, 771, 772), (707, 772, 774, 709), (772, 771, 773, 774), (709, 774, 776, 711), (774, 773, 775, 776), (711, 776, 778, 713), (776, 775, 777, 778), (713, 778, 780, 715), (778, 777, 779, 780), (715, 780, 782, 717), (780, 779, 781, 782), (717, 782, 784, 719), (782, 781, 783, 784), (719, 784, 786, 721), (784, 783, 785, 786), (721, 786, 788, 723), (786, 785, 787, 788), (723, 788, 790, 725), (788, 787, 789, 790), (725, 790, 792, 727), (790, 789, 791, 792), (727, 792, 794, 729), (792, 791, 793, 794), (729, 794, 796, 731), (794, 793, 795, 796), (731, 796, 798, 733), (796, 795, 797, 798), (733, 798, 800, 735), (798, 797, 799, 800), (737, 802, 739, 675), (802, 801, 740, 739), (735, 800, 802, 737), (800, 799, 801, 802), (815, 817, 881, 879), (837, 839, 903, 901), (686, 684, 812, 814), (696, 694, 822, 824), (679, 681, 809, 807), (706, 704, 832, 834), (689, 691, 819, 817), (716, 714, 842, 844), (726, 724, 852, 854), (675, 677, 805, 803), (699, 701, 829, 827), (736, 734, 862, 864), (709, 711, 839, 837), (719, 721, 849, 847), (729, 731, 859, 857), (682, 680, 808, 810), (692, 690, 818, 820), (678, 676, 804, 806), (702, 700, 828, 830), (685, 687, 815, 813), (712, 710, 838, 840), (695, 697, 825, 823), (722, 720, 848, 850), (732, 730, 858, 860), (705, 707, 835, 833), (715, 717, 845, 843), (725, 727, 855, 853), (735, 737, 865, 863), (688, 686, 814, 816), (698, 696, 824, 826), (681, 683, 811, 809), (708, 706, 834, 836), (691, 693, 821, 819), (718, 716, 844, 846), (701, 703, 831, 829), (728, 726, 854, 856), (738, 736, 864, 866), (711, 713, 841, 839), (721, 723, 851, 849), (731, 733, 861, 859), (684, 682, 810, 812), (694, 692, 820, 822), (677, 679, 807, 805), (704, 702, 830, 832), (687, 689, 817, 815), (714, 712, 840, 842), (697, 699, 827, 825), (724, 722, 850, 852), (734, 732, 860, 862), (707, 709, 837, 835), (717, 719, 847, 845), (727, 729, 857, 855), (680, 678, 806, 808), (737, 675, 803, 865), (690, 688, 816, 818), (700, 698, 826, 828), (710, 708, 836, 838), (683, 685, 813, 811), (693, 695, 823, 821), (720, 718, 846, 848), (730, 728, 856, 858), (703, 705, 833, 831), (676, 738, 866, 804), (713, 715, 843, 841), (854, 852, 916, 918), (832, 830, 894, 896), (810, 808, 872, 874), (845, 847, 911, 909), (862, 860, 924, 926), (823, 825, 889, 887), (840, 838, 902, 904), (818, 816, 880, 882), (853, 855, 919, 917), (831, 833, 897, 895), (809, 811, 875, 873), (848, 846, 910, 912), (861, 863, 927, 925), (826, 824, 888, 890), (839, 841, 905, 903), (817, 819, 883, 881), (856, 854, 918, 920), (834, 832, 896, 898), (812, 810, 874, 876), (847, 849, 913, 911), (864, 862, 926, 928), (825, 827, 891, 889), (842, 840, 904, 906), (803, 805, 869, 867), (855, 857, 921, 919), (820, 818, 882, 884), (833, 835, 899, 897), (811, 813, 877, 875), (850, 848, 912, 914), (863, 865, 929, 927), (828, 826, 890, 892), (806, 804, 868, 870), (841, 843, 907, 905), (858, 856, 920, 922), (819, 821, 885, 883), (836, 834, 898, 900), (814, 812, 876, 878), (849, 851, 915, 913), (866, 864, 928, 930), (827, 829, 893, 891), (805, 807, 871, 869), (844, 842, 906, 908), (857, 859, 923, 921), (822, 820, 884, 886), (835, 837, 901, 899), (852, 850, 914, 916), (813, 815, 879, 877), (865, 803, 867, 929), (830, 828, 892, 894), (808, 806, 870, 872), (843, 845, 909, 907), (860, 858, 922, 924), (821, 823, 887, 885), (838, 836, 900, 902), (816, 814, 878, 880), (851, 853, 917, 915), (804, 866, 930, 868), (829, 831, 895, 893), (807, 809, 873, 871), (846, 844, 908, 910), (859, 861, 925, 923), (824, 822, 886, 888), (867, 869, 870, 868), (869, 871, 872, 870), (871, 873, 874, 872), (929, 867, 868, 930), (927, 929, 930, 928), (925, 927, 928, 926), (873, 875, 876, 874), (875, 877, 878, 876), (877, 879, 880, 878), (879, 881, 882, 880), (881, 883, 884, 882), (883, 885, 886, 884), (885, 887, 888, 886), (887, 889, 890, 888), (889, 891, 892, 890), (891, 893, 894, 892), (893, 895, 896, 894), (895, 897, 898, 896), (897, 899, 900, 898), (899, 901, 902, 900), (901, 903, 904, 902), (903, 905, 906, 904), (923, 925, 926, 924), (921, 923, 924, 922), (919, 921, 922, 920), (917, 919, 920, 918), (915, 917, 918, 916), (913, 915, 916, 914), (911, 913, 914, 912), (909, 911, 912, 910), (907, 909, 910, 908), (905, 907, 908, 906), (935, 936, 932, 931), (936, 937, 933, 932), (937, 938, 934, 933), (938, 935, 931, 934), (931, 932, 933, 934), (935, 938, 942, 939), (942, 941, 940, 939), (938, 937, 941, 942), (937, 936, 940, 941), (936, 935, 939, 940)])
me_cube.polygons.foreach_set('material_index', [0, 0, 0, 0, 0, 0, 0, 0, 0, 0, 0, 0, 0, 0, 0, 0, 0, 0, 0, 0, 0, 0, 0, 0, 0, 0, 0, 0, 0, 0, 0, 0, 0, 0, 0, 0, 0, 0, 0, 0, 0, 0, 0, 0, 0, 0, 0, 0, 0, 0, 0, 0, 0, 0, 0, 0, 0, 0, 0, 0, 0, 0, 0, 0, 0, 0, 0, 0, 0, 0, 0, 0, 0, 0, 0, 0, 0, 0, 0, 0, 0, 0, 0, 0, 0, 0, 0, 0, 0, 0, 0, 0, 0, 0, 0, 0, 0, 0, 0, 0, 0, 0, 0, 0, 0, 0, 0, 0, 0, 0, 0, 0, 0, 0, 0, 0, 0, 0, 0, 0, 0, 0, 0, 0, 0, 0, 0, 0, 0, 0, 0, 0, 0, 0, 0, 0, 0, 0, 0, 0, 0, 0, 0, 0, 0, 0, 0, 0, 0, 0, 0, 0, 0, 0, 0, 0, 0, 0, 0, 0, 0, 0, 0, 0, 0, 0, 0, 0, 0, 0, 0, 0, 0, 0, 0, 0, 0, 0, 0, 0, 0, 0, 0, 0, 0, 0, 0, 0, 0, 0, 0, 0, 0, 0, 0, 0, 0, 0, 0, 0, 0, 0, 0, 0, 0, 0, 0, 0, 0, 0, 0, 0, 0, 0, 0, 0, 0, 0, 0, 0, 0, 0, 0, 0, 0, 0, 0, 0, 0, 0, 0, 0, 0, 0, 0, 0, 0, 0, 0, 0, 0, 0, 0, 0, 0, 0, 0, 0, 0, 0, 0, 0, 0, 0, 0, 0, 0, 0, 0, 0, 0, 0, 0, 0, 0, 0, 0, 0, 0, 0, 0, 0, 0, 0, 0, 0, 0, 0, 0, 0, 0, 0, 0, 0, 0, 0, 0, 0, 0, 0, 0, 0, 0, 0, 0, 0, 0, 0, 0, 0, 0, 0, 0, 0, 0, 0, 0, 0, 0, 0, 0, 0, 0, 0, 0, 0, 0, 0, 0, 0, 0, 0, 0, 0, 0, 0, 0, 0, 0, 0, 0, 0, 0, 0, 0, 0, 0, 0, 0, 0, 0, 0, 0, 0, 0, 0, 0, 0, 0, 0, 0, 0, 0, 0, 0, 0, 0, 0, 0, 0, 0, 0, 0, 0, 0, 0, 0, 0, 0, 0, 0, 0, 0, 0, 0, 0, 0, 0, 0, 0, 0, 0, 0, 0, 0, 0, 0, 0, 0, 0, 0, 0, 0, 0, 0, 0, 0, 0, 0, 0, 0, 0, 0, 0, 0, 0, 0, 0, 0, 0, 0, 0, 0, 0, 0, 0, 0, 0, 0, 0, 0, 0, 0, 0, 0, 0, 0, 0, 0, 0, 0, 0, 0, 0, 0, 0, 0, 0, 0, 0, 0, 0, 0, 0, 0, 0, 1, 1, 1, 1, 1, 1, 1, 1, 1, 1, 1, 1, 1, 1, 1, 1, 1, 1, 1, 1, 1, 1, 1, 1, 1, 1, 1, 1, 1, 1, 1, 1, 1, 1, 1, 1, 1, 1, 0, 0, 0, 0, 0, 0, 0, 0, 0, 0, 0, 0, 0, 0, 0, 0, 0, 0, 0, 0, 0, 0, 0, 0, 0, 0, 0, 0, 0, 0, 0, 0, 0, 0, 0, 0, 0, 0, 0, 0, 0, 0, 0, 0, 0, 0, 0, 0, 0, 0, 0, 0, 0, 0, 0, 0, 0, 0, 0, 0, 0, 0, 0, 0, 0, 0, 0, 0, 0, 0, 0, 0, 0, 0, 0, 0, 0, 0, 0, 0, 0, 0, 0, 0, 0, 0, 0, 0, 0, 0, 0, 0, 0, 0, 0, 0, 0, 0, 0, 0, 0, 0, 0, 0, 0, 0, 0, 0, 0, 0, 0, 0, 0, 0, 0, 0, 0, 0, 0, 0, 0, 0, 0, 0, 0, 0, 0, 0, 0, 0, 0, 0, 0, 0, 0, 0, 0, 0, 0, 0, 0, 0, 0, 0, 0, 0, 0, 0, 0, 0, 0, 0, 0, 0, 0, 0, 0, 0, 0, 0, 0, 0, 0, 0, 0, 0, 0, 0, 0, 0, 0, 0, 0, 0, 0, 0, 0, 0, 0, 0, 0, 0, 0, 0, 0, 0, 0, 0, 0, 0, 0, 0, 0, 0, 0, 0, 0, 0, 0, 0, 0, 0, 0, 0, 0, 0, 0, 0, 0, 0, 0, 0, 0, 0, 0, 0, 0, 0, 0, 0, 0, 0, 0, 0, 0, 0, 0, 0, 0, 0, 0, 0, 0, 0, 0, 0, 0, 0, 0, 0, 0, 0, 0, 0, 0, 0, 0, 0, 0, 0, 0, 0, 0, 0, 0, 0, 0, 0, 0, 0, 0, 0, 0, 0, 0, 0, 0, 0, 0, 0, 0, 0, 0, 0, 0, 0, 0, 0, 0, 0, 0, 0, 0, 0, 0, 0, 0, 0, 0, 0, 0, 0, 0, 0, 0, 0, 0, 0, 0, 0, 0, 0, 0, 0, 0, 0, 0, 0, 0, 0, 0, 0, 0, 0, 0, 0, 0, 0, 0, 0, 0, 0, 0, 0, 0, 0, 0, 0, 0, 0, 0, 0, 0, 0, 0, 0, 0, 0, 0, 0, 0, 0, 0, 0, 0, 0, 0, 0, 0, 0, 0, 0, 0, 0, 0, 0, 0, 0, 0, 0, 0, 0, 0, 0, 0, 0, 0, 0, 0, 0, 0, 0, 0, 0, 0, 0, 0, 0, 0, 0, 0])
me_cube.materials.append(mat_material)
me_cube.materials.append(mat_material_001)
me_cube.use_remesh_preserve_volume = False
me_cube.use_remesh_preserve_attributes = False
me_cube.use_mirror_vertex_groups = False
me_cube.update()

# ---- objects
ob_cube = bpy.data.objects.new('Cube', me_cube)
ob_lamp = bpy.data.objects.new('Lamp', light_lamp)
ob_camera = bpy.data.objects.new('Camera', cam_camera)

# ---- transforms, parenting, visibility, modifiers, constraints
ob_cube.location = (0.0, 0.0, 0.0)
ob_cube.lock_rotations_4d = False
ob_cube.empty_display_type = 'ARROWS'
ob_cube.lineart.crease_threshold = 0.0
ob_lamp.location = (4.076, 1.005, 5.904)
ob_lamp.rotation_euler = (0.6503, 0.05522, 1.866)
ob_lamp.lock_rotations_4d = False
ob_lamp.empty_display_type = 'ARROWS'
ob_lamp.color = (0.0, 0.0, 0.0, 0.0)
ob_lamp.lineart.crease_threshold = 0.0
ob_camera.location = (7.481, -6.508, 5.344)
ob_camera.rotation_euler = (1.109, 0.01082, 0.8149)
ob_camera.lock_rotations_4d = False
ob_camera.empty_display_type = 'ARROWS'
ob_camera.color = (0.0, 0.0, 0.0, 0.0)
ob_camera.display_type = 'WIRE'
ob_camera.lineart.crease_threshold = 0.0

# ---- collection membership
col_collection_1.objects.link(ob_cube)
col_collection_1.objects.link(ob_lamp)
col_collection_1.objects.link(ob_camera)

# ---- scene / render settings (as saved in the file)
scene.camera = ob_camera
scene.frame_start = 1; scene.frame_end = 250; scene.frame_set(1)
scene.render.engine = 'BLENDER_EEVEE_NEXT'
scene.render.image_settings.compression = 90
scene.render.resolution_percentage = 50
scene.render.dither_intensity = 0.0
scene.cycles.use_denoising = False
scene.cycles.samples = 10
scene.cycles.sampling_pattern = 'TABULATED_SOBOL'
scene.cycles.light_sampling_threshold = 0.0
scene.cycles.use_adaptive_sampling = False
scene.cycles.use_light_tree = False
scene.cycles.blur_glossy = 0.0
scene.cycles.volume_bounces = 1
scene.cycles.pixel_filter_type = 'GAUSSIAN'
scene.cycles.sample_clamp_indirect = 0.0
scene.view_settings.view_transform = 'Standard'
bpy.context.view_layer.update()
